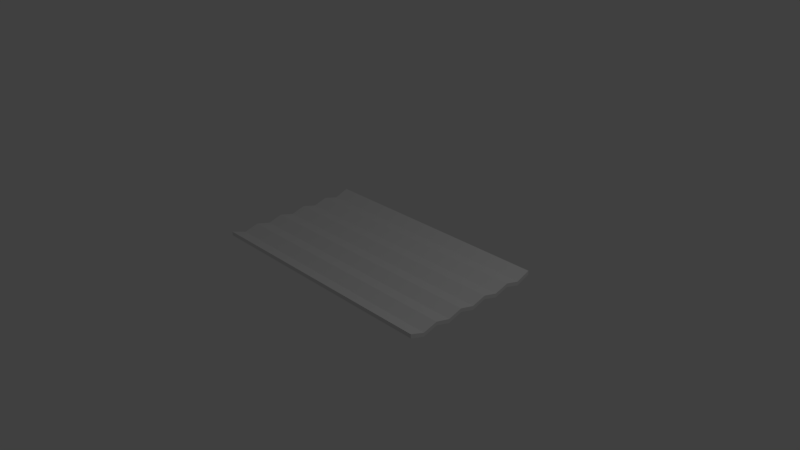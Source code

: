 # Source: obj_corrugatedMetal_4.blend  (saved by Blender 2.77.0; exported with 4.5.12 LTS)
import bpy
from mathutils import Matrix  # noqa: F401  (used for matrix-valued properties, if any)

bpy.ops.wm.read_factory_settings(use_empty=True)
scene = bpy.context.scene
scene.name = 'Scene'

# ---- collections
col_collection_1 = bpy.data.collections.new('Collection 1'); scene.collection.children.link(col_collection_1)

# ---- materials (node trees are filled in below, after node groups)
mat_material = bpy.data.materials.new('Material')
mat_material.alpha_threshold = 0.0
mat_material.use_transparent_shadow = False
mat_material.roughness = 0.5
mat_material_001 = bpy.data.materials.new('Material.001')
mat_material_001.alpha_threshold = 0.0
mat_material_001.use_transparent_shadow = False
mat_material_001.roughness = 0.5

# ---- material node trees

# ---- world
world_world = bpy.data.worlds.new('World'); scene.world = world_world
world_world.color = (0.05088, 0.05088, 0.05088)
world_world.use_sun_shadow = False
world_world.sun_shadow_jitter_overblur = 0.0
world_world.cycles.sampling_method = 'MANUAL'

# ---- cameras
cam_camera = bpy.data.cameras.new('Camera')
cam_camera.clip_end = 100.0
cam_camera.lens = 35.0
cam_camera.sensor_width = 32.0
cam_camera.sensor_height = 18.0
cam_camera.ortho_scale = 7.314
cam_camera.dof.focus_distance = 0.0
cam_camera.dof.aperture_fstop = 128.0

# ---- lights
light_lamp = bpy.data.lights.new('Lamp', 'POINT')
light_lamp.transmission_factor = 0.0
light_lamp.cutoff_distance = 30.0
light_lamp.energy = 100.0
light_lamp.shadow_buffer_clip_start = 1.001
light_lamp.shadow_soft_size = 0.1
light_lamp.shadow_maximum_resolution = 0.006
light_lamp.use_absolute_resolution = True

# ---- meshes
me_plane = bpy.data.meshes.new('Plane')
me_plane.from_pydata([(-1.725, -1.0, 0.0), (1.725, -1.0, 0.0), (-1.725, 1.0, 0.0), (1.725, 1.0, 0.0), (-1.725, 0.7998, -0.07274), (-1.725, 0.6, -0.01168), (-1.725, 0.4, -0.0732), (-1.725, 0.2, -0.01168), (-1.725, 0.0, -0.0732), (-1.725, -0.2, -0.01168), (-1.725, -0.4, -0.0732), (-1.725, -0.6, -0.01168), (-1.725, -0.7998, -0.07274), (1.725, -0.7998, -0.07274), (1.725, -0.6, -0.01168), (1.725, -0.4, -0.0732), (1.725, -0.2, -0.01168), (1.725, 0.0, -0.0732), (1.725, 0.2, -0.01168), (1.725, 0.4, -0.0732), (1.725, 0.6, -0.01168), (1.725, 0.7998, -0.07274), (-1.725, -0.8, -0.01828), (-1.725, -1.0, 0.05446), (1.725, -1.0, 0.05446), (1.725, 0.8, -0.01828), (1.725, 1.0, 0.05446), (-1.725, 1.0, 0.05446), (-1.725, 0.8, -0.01828), (-1.725, 0.6, 0.03664), (-1.725, 0.4, -0.01874), (-1.725, 0.2, 0.03664), (-1.725, -4.657e-10, -0.01874), (-1.725, -0.2, 0.03664), (-1.725, -0.4, -0.01874), (-1.725, -0.6, 0.03664), (1.725, -0.8, -0.01828), (1.725, -0.6, 0.03664), (1.725, -0.4, -0.01874), (1.725, -0.2, 0.03664), (1.725, 4.657e-10, -0.01874), (1.725, 0.2, 0.03664), (1.725, 0.4, -0.01874), (1.725, 0.6, 0.03664)], [], [(4, 2, 3, 21), (0, 12, 13, 1), (12, 11, 14, 13), (11, 10, 15, 14), (10, 9, 16, 15), (9, 8, 17, 16), (8, 7, 18, 17), (7, 6, 19, 18), (6, 5, 20, 19), (5, 4, 21, 20), (28, 25, 26, 27), (23, 24, 36, 22), (22, 36, 37, 35), (35, 37, 38, 34), (34, 38, 39, 33), (33, 39, 40, 32), (32, 40, 41, 31), (31, 41, 42, 30), (30, 42, 43, 29), (29, 43, 25, 28), (3, 2, 27, 26), (17, 18, 41, 40), (10, 11, 35, 34), (2, 4, 28, 27), (18, 19, 42, 41), (11, 12, 22, 35), (4, 5, 29, 28), (19, 20, 43, 42), (1, 13, 36, 24), (5, 6, 30, 29), (20, 21, 25, 43), (13, 14, 37, 36), (6, 7, 31, 30), (12, 0, 23, 22), (14, 15, 38, 37), (7, 8, 32, 31), (0, 1, 24, 23), (15, 16, 39, 38), (8, 9, 33, 32), (21, 3, 26, 25), (16, 17, 40, 39), (9, 10, 34, 33)])
_uv = me_plane.uv_layers.new(name='UVMap')
_uv.uv.foreach_set('vector', [0.8793, 1.0, 1.0, 1.0, 1.0, 0.0, 0.8793, 3.455e-08, 3.274e-07, 1.0, 0.07929, 1.0, 0.07929, 1.036e-07, 0.0, 1.382e-07, 0.07929, 1.0, 0.2, 1.0, 0.2, 6.91e-08, 0.07929, 1.036e-07, 0.2, 1.0, 0.2793, 1.0, 0.2793, 6.91e-08, 0.2, 6.91e-08, 0.2793, 1.0, 0.4, 1.0, 0.4, 6.91e-08, 0.2793, 6.91e-08, 0.4, 1.0, 0.4793, 1.0, 0.4793, 6.91e-08, 0.4, 6.91e-08, 0.4793, 1.0, 0.6, 1.0, 0.6, 6.91e-08, 0.4793, 6.91e-08, 0.6, 1.0, 0.6793, 1.0, 0.6793, 6.91e-08, 0.6, 6.91e-08, 0.6793, 1.0, 0.8, 1.0, 0.8, 6.91e-08, 0.6793, 6.91e-08, 0.8, 1.0, 0.8793, 1.0, 0.8793, 3.455e-08, 0.8, 6.91e-08, 0.8793, 1.0, 0.8793, 3.455e-08, 1.0, 0.0, 1.0, 1.0, 3.274e-07, 1.0, 0.0, 1.382e-07, 0.07929, 1.036e-07, 0.07929, 1.0, 0.07929, 1.0, 0.07929, 1.036e-07, 0.2, 6.91e-08, 0.2, 1.0, 0.2, 1.0, 0.2, 6.91e-08, 0.2793, 6.91e-08, 0.2793, 1.0, 0.2793, 1.0, 0.2793, 6.91e-08, 0.4, 6.91e-08, 0.4, 1.0, 0.4, 1.0, 0.4, 6.91e-08, 0.4793, 6.91e-08, 0.4793, 1.0, 0.4793, 1.0, 0.4793, 6.91e-08, 0.6, 6.91e-08, 0.6, 1.0, 0.6, 1.0, 0.6, 6.91e-08, 0.6793, 6.91e-08, 0.6793, 1.0, 0.6793, 1.0, 0.6793, 6.91e-08, 0.8, 6.91e-08, 0.8, 1.0, 0.8, 1.0, 0.8, 6.91e-08, 0.8793, 3.455e-08, 0.8793, 1.0, 1.0, 0.0, 1.0, 1.0, 1.0, 1.0, 1.0, 0.0, 0.4793, 6.91e-08, 0.6, 6.91e-08, 0.6, 6.91e-08, 0.4793, 6.91e-08, 0.2793, 1.0, 0.2, 1.0, 0.2, 1.0, 0.2793, 1.0, 1.0, 1.0, 0.8793, 1.0, 0.8793, 1.0, 1.0, 1.0, 0.6, 6.91e-08, 0.6793, 6.91e-08, 0.6793, 6.91e-08, 0.6, 6.91e-08, 0.2, 1.0, 0.07929, 1.0, 0.07929, 1.0, 0.2, 1.0, 0.8793, 1.0, 0.8, 1.0, 0.8, 1.0, 0.8793, 1.0, 0.6793, 6.91e-08, 0.8, 6.91e-08, 0.8, 6.91e-08, 0.6793, 6.91e-08, 0.0, 1.382e-07, 0.07929, 1.036e-07, 0.07929, 1.036e-07, 0.0, 1.382e-07, 0.8, 1.0, 0.6793, 1.0, 0.6793, 1.0, 0.8, 1.0, 0.8, 6.91e-08, 0.8793, 3.455e-08, 0.8793, 3.455e-08, 0.8, 6.91e-08, 0.07929, 1.036e-07, 0.2, 6.91e-08, 0.2, 6.91e-08, 0.07929, 1.036e-07, 0.6793, 1.0, 0.6, 1.0, 0.6, 1.0, 0.6793, 1.0, 0.07929, 1.0, 3.274e-07, 1.0, 3.274e-07, 1.0, 0.07929, 1.0, 0.2, 6.91e-08, 0.2793, 6.91e-08, 0.2793, 6.91e-08, 0.2, 6.91e-08, 0.6, 1.0, 0.4793, 1.0, 0.4793, 1.0, 0.6, 1.0, 3.274e-07, 1.0, 0.0, 1.382e-07, 0.0, 1.382e-07, 3.274e-07, 1.0, 0.2793, 6.91e-08, 0.4, 6.91e-08, 0.4, 6.91e-08, 0.2793, 6.91e-08, 0.4793, 1.0, 0.4, 1.0, 0.4, 1.0, 0.4793, 1.0, 0.8793, 3.455e-08, 1.0, 0.0, 1.0, 0.0, 0.8793, 3.455e-08, 0.4, 6.91e-08, 0.4793, 6.91e-08, 0.4793, 6.91e-08, 0.4, 6.91e-08, 0.4, 1.0, 0.2793, 1.0, 0.2793, 1.0, 0.4, 1.0])
_uv.active_render = True
_uv = me_plane.uv_layers.new(name='UVMap.001')
_uv.uv.foreach_set('vector', [0.8793, 1.0, 1.0, 1.0, 1.0, 0.0, 0.8793, 3.455e-08, 3.274e-07, 1.0, 0.07929, 1.0, 0.07929, 1.036e-07, 0.0, 1.382e-07, 0.07929, 1.0, 0.2, 1.0, 0.2, 6.91e-08, 0.07929, 1.036e-07, 0.2, 1.0, 0.2793, 1.0, 0.2793, 6.91e-08, 0.2, 6.91e-08, 0.2793, 1.0, 0.4, 1.0, 0.4, 6.91e-08, 0.2793, 6.91e-08, 0.4, 1.0, 0.4793, 1.0, 0.4793, 6.91e-08, 0.4, 6.91e-08, 0.4793, 1.0, 0.6, 1.0, 0.6, 6.91e-08, 0.4793, 6.91e-08, 0.6, 1.0, 0.6793, 1.0, 0.6793, 6.91e-08, 0.6, 6.91e-08, 0.6793, 1.0, 0.8, 1.0, 0.8, 6.91e-08, 0.6793, 6.91e-08, 0.8, 1.0, 0.8793, 1.0, 0.8793, 3.455e-08, 0.8, 6.91e-08, 0.8793, 1.0, 0.8793, 3.455e-08, 1.0, 0.0, 1.0, 1.0, 3.274e-07, 1.0, 0.0, 1.382e-07, 0.07929, 1.036e-07, 0.07929, 1.0, 0.07929, 1.0, 0.07929, 1.036e-07, 0.2, 6.91e-08, 0.2, 1.0, 0.2, 1.0, 0.2, 6.91e-08, 0.2793, 6.91e-08, 0.2793, 1.0, 0.2793, 1.0, 0.2793, 6.91e-08, 0.4, 6.91e-08, 0.4, 1.0, 0.4, 1.0, 0.4, 6.91e-08, 0.4793, 6.91e-08, 0.4793, 1.0, 0.4793, 1.0, 0.4793, 6.91e-08, 0.6, 6.91e-08, 0.6, 1.0, 0.6, 1.0, 0.6, 6.91e-08, 0.6793, 6.91e-08, 0.6793, 1.0, 0.6793, 1.0, 0.6793, 6.91e-08, 0.8, 6.91e-08, 0.8, 1.0, 0.8, 1.0, 0.8, 6.91e-08, 0.8793, 3.455e-08, 0.8793, 1.0, 1.0, 0.0, 1.0, 1.0, 1.0, 1.0, 1.0, 0.0, 0.4793, 6.91e-08, 0.6, 6.91e-08, 0.6, 6.91e-08, 0.4793, 6.91e-08, 0.2793, 1.0, 0.2, 1.0, 0.2, 1.0, 0.2793, 1.0, 1.0, 1.0, 0.8793, 1.0, 0.8793, 1.0, 1.0, 1.0, 0.6, 6.91e-08, 0.6793, 6.91e-08, 0.6793, 6.91e-08, 0.6, 6.91e-08, 0.2, 1.0, 0.07929, 1.0, 0.07929, 1.0, 0.2, 1.0, 0.8793, 1.0, 0.8, 1.0, 0.8, 1.0, 0.8793, 1.0, 0.6793, 6.91e-08, 0.8, 6.91e-08, 0.8, 6.91e-08, 0.6793, 6.91e-08, 0.0, 1.382e-07, 0.07929, 1.036e-07, 0.07929, 1.036e-07, 0.0, 1.382e-07, 0.8, 1.0, 0.6793, 1.0, 0.6793, 1.0, 0.8, 1.0, 0.8, 6.91e-08, 0.8793, 3.455e-08, 0.8793, 3.455e-08, 0.8, 6.91e-08, 0.07929, 1.036e-07, 0.2, 6.91e-08, 0.2, 6.91e-08, 0.07929, 1.036e-07, 0.6793, 1.0, 0.6, 1.0, 0.6, 1.0, 0.6793, 1.0, 0.07929, 1.0, 3.274e-07, 1.0, 3.274e-07, 1.0, 0.07929, 1.0, 0.2, 6.91e-08, 0.2793, 6.91e-08, 0.2793, 6.91e-08, 0.2, 6.91e-08, 0.6, 1.0, 0.4793, 1.0, 0.4793, 1.0, 0.6, 1.0, 3.274e-07, 1.0, 0.0, 1.382e-07, 0.0, 1.382e-07, 3.274e-07, 1.0, 0.2793, 6.91e-08, 0.4, 6.91e-08, 0.4, 6.91e-08, 0.2793, 6.91e-08, 0.4793, 1.0, 0.4, 1.0, 0.4, 1.0, 0.4793, 1.0, 0.8793, 3.455e-08, 1.0, 0.0, 1.0, 0.0, 0.8793, 3.455e-08, 0.4, 6.91e-08, 0.4793, 6.91e-08, 0.4793, 6.91e-08, 0.4, 6.91e-08, 0.4, 1.0, 0.2793, 1.0, 0.2793, 1.0, 0.4, 1.0])
me_plane.materials.append(mat_material)
me_plane.materials.append(mat_material_001)
me_plane.use_remesh_preserve_volume = False
me_plane.use_remesh_preserve_attributes = False
me_plane.use_mirror_vertex_groups = False
me_plane.update()

# ---- objects
ob_plane = bpy.data.objects.new('Plane', me_plane)
ob_lamp = bpy.data.objects.new('Lamp', light_lamp)
ob_camera = bpy.data.objects.new('Camera', cam_camera)

# ---- transforms, parenting, visibility, modifiers, constraints
ob_plane.location = (0.0, 0.0, 0.0)
ob_plane.lineart.crease_threshold = 0.0
ob_lamp.location = (4.076, 1.005, 5.904)
ob_lamp.rotation_euler = (0.6503, 0.05522, 1.866)
ob_lamp.lock_rotations_4d = False
ob_lamp.empty_display_type = 'ARROWS'
ob_lamp.color = (0.0, 0.0, 0.0, 0.0)
ob_lamp.lineart.crease_threshold = 0.0
ob_camera.location = (7.481, -6.508, 5.344)
ob_camera.rotation_euler = (1.109, 0.01082, 0.8149)
ob_camera.lock_rotations_4d = False
ob_camera.empty_display_type = 'ARROWS'
ob_camera.color = (0.0, 0.0, 0.0, 0.0)
ob_camera.display_type = 'WIRE'
ob_camera.lineart.crease_threshold = 0.0

# ---- collection membership
col_collection_1.objects.link(ob_plane)
col_collection_1.objects.link(ob_lamp)
col_collection_1.objects.link(ob_camera)

# ---- scene / render settings (as saved in the file)
scene.camera = ob_camera
scene.frame_start = 1; scene.frame_end = 250; scene.frame_set(1)
scene.render.engine = 'BLENDER_EEVEE_NEXT'
scene.render.resolution_percentage = 50
scene.render.dither_intensity = 0.0
scene.render.use_bake_selected_to_active = True
scene.cycles.use_denoising = False
scene.cycles.samples = 128
scene.cycles.sampling_pattern = 'TABULATED_SOBOL'
scene.cycles.light_sampling_threshold = 0.0
scene.cycles.use_adaptive_sampling = False
scene.cycles.use_light_tree = False
scene.cycles.blur_glossy = 0.0
scene.cycles.sample_clamp_indirect = 0.0
scene.view_settings.view_transform = 'Standard'
bpy.context.view_layer.update()
